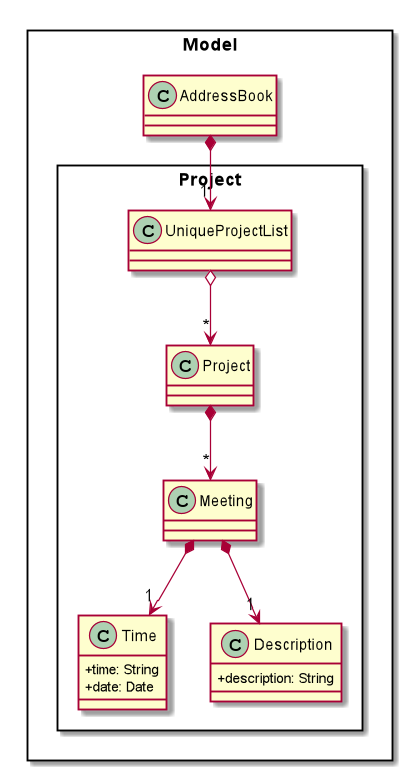

The diagram above was rendered by PlantUML. Its source (embedded in the PNG):
@startuml
skinparam classAttributeIconSize 0

Package Model <<Rectangle>> {
Class AddressBook
Package Project <<Rectangle>> {
Class Project
Class UniqueProjectList
Class Time
Class Description
Class Meeting {
}
Class Time {
+time: String
+date: Date
}
Class Description {
+description: String
}
}
}

AddressBook *--> "1" UniqueProjectList
UniqueProjectList o--> "*" Project
Project *--> "*" Meeting
Meeting *--> "1" Time
Meeting *--> "1" Description
@enduml